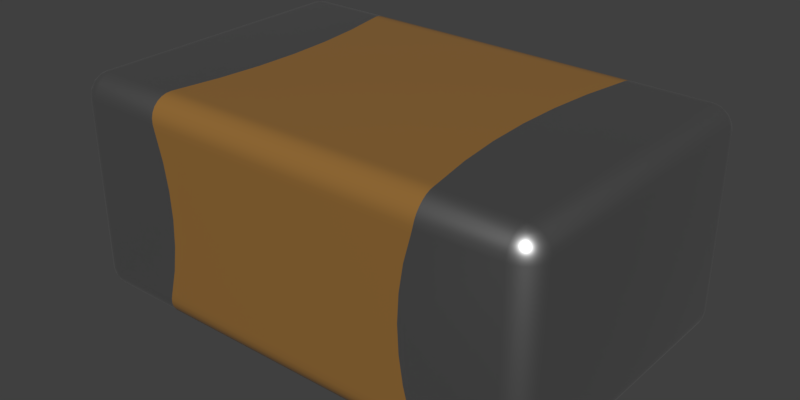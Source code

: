 # Source: GRM21BR60J106ME19L.blend  (saved by Blender 3.0.42; exported with 4.5.12 LTS)
import bpy
from mathutils import Matrix  # noqa: F401  (used for matrix-valued properties, if any)

bpy.ops.wm.read_factory_settings(use_empty=True)
scene = bpy.context.scene
scene.name = 'Scene'

# ---- collections
col_collection_1 = bpy.data.collections.new('Collection 1'); scene.collection.children.link(col_collection_1)

# ---- materials (node trees are filled in below, after node groups)
mat_metal = bpy.data.materials.new('Metal')
mat_metal.alpha_threshold = 0.0
mat_metal.diffuse_color = (0.3587, 0.3587, 0.3587, 1.0)
mat_metal.specular_color = (0.2597, 0.2597, 0.2597)
mat_metal.roughness = 0.5
mat_metal.specular_intensity = 0.1643
mat_brown_ceramic = bpy.data.materials.new('Brown Ceramic')
mat_brown_ceramic.alpha_threshold = 0.0
mat_brown_ceramic.diffuse_color = (0.2961, 0.147, 0.0356, 1.0)
mat_brown_ceramic.specular_color = (0.18, 0.18, 0.18)
mat_brown_ceramic.roughness = 0.5
mat_brown_ceramic.specular_intensity = 0.3

# ---- node groups
ng_metallic = bpy.data.node_groups.new('Metallic', 'ShaderNodeTree')
_s = ng_metallic.interface.new_socket(name='BSDF', in_out='OUTPUT', socket_type='NodeSocketShader')
_s = ng_metallic.interface.new_socket(name='Base Color', in_out='INPUT', socket_type='NodeSocketColor')
_s.default_value = (0.5906, 0.5906, 0.5906, 1.0)
_N = ng_metallic.nodes; _L = ng_metallic.links
n0 = _N.new('ShaderNodeBsdfPrincipled'); n0.name = 'Principled BSDF'; n0.location = (0, 0)
n0.width = 150
n0.subsurface_method = 'BURLEY'
n0.inputs[1].default_value = 1.0
n0.inputs[2].default_value = 0.4
n0.inputs[3].default_value = 1.45
n0.inputs[9].default_value = (1.0, 1.0, 1.0)
n0.inputs[27].default_value = (0.0, 0.0, 0.0, 1.0)
n0.inputs[28].default_value = 1.0
n1 = _N.new('NodeGroupInput'); n1.name = 'Group Input'; n1.location = (-200, 0)
n2 = _N.new('NodeGroupOutput'); n2.name = 'Group Output'; n2.location = (200, 0)
_L.new(n0.outputs[0], n2.inputs[0])
_L.new(n1.outputs[0], n0.inputs[0])
n2.is_active_output = True
ng_ceramic = bpy.data.node_groups.new('Ceramic', 'ShaderNodeTree')
_s = ng_ceramic.interface.new_socket(name='Surface', in_out='OUTPUT', socket_type='NodeSocketShader')
_s = ng_ceramic.interface.new_socket(name='Base Color', in_out='INPUT', socket_type='NodeSocketColor')
_s.default_value = (1.0, 1.0, 1.0, 1.0)
_N = ng_ceramic.nodes; _L = ng_ceramic.links
n0 = _N.new('NodeGroupInput'); n0.name = 'Group Input'; n0.location = (-200, 0)
n1 = _N.new('ShaderNodeBsdfPrincipled'); n1.name = 'Princioked BSDF'; n1.location = (10, 49)
n1.width = 150
n1.subsurface_method = 'BURLEY'
n1.inputs[2].default_value = 0.2
n1.inputs[3].default_value = 1.45
n1.inputs[9].default_value = (1.0, 1.0, 1.0)
n1.inputs[27].default_value = (0.0, 0.0, 0.0, 1.0)
n1.inputs[28].default_value = 1.0
n2 = _N.new('NodeGroupOutput'); n2.name = 'Group Output'; n2.location = (244, 61)
_L.new(n1.outputs[0], n2.inputs[0])
_L.new(n0.outputs[0], n1.inputs[0])
n2.is_active_output = True

# ---- material node trees
mat_metal.use_nodes = True; mat_metal.node_tree.nodes.clear()
_N = mat_metal.node_tree.nodes; _L = mat_metal.node_tree.links
n0 = _N.new('ShaderNodeOutputMaterial'); n0.name = 'Material Output'; n0.location = (300, 300)
n1 = _N.new('ShaderNodeGroup'); n1.name = 'Metallic'; n1.location = (-10, 195)
n1.label = 'Metallic'
n1.node_tree = ng_metallic
n1.inputs[0].default_value = (0.5906, 0.5906, 0.5906, 1.0)
_L.new(n1.outputs[0], n0.inputs[0])
n0.is_active_output = True
mat_brown_ceramic.use_nodes = True; mat_brown_ceramic.node_tree.nodes.clear()
_N = mat_brown_ceramic.node_tree.nodes; _L = mat_brown_ceramic.node_tree.links
n0 = _N.new('ShaderNodeOutputMaterial'); n0.name = 'Material Output'; n0.location = (380, 200)
n1 = _N.new('ShaderNodeGroup'); n1.name = 'Group'; n1.location = (118, 108)
n1.node_tree = ng_ceramic
n1.inputs[0].default_value = (0.2961, 0.147, 0.0356, 1.0)
_L.new(n1.outputs[0], n0.inputs[0])
n0.is_active_output = True

# ---- world
world_world = bpy.data.worlds.new('World'); scene.world = world_world
world_world.color = (0.05088, 0.05088, 0.05088)
world_world.use_sun_shadow = False
world_world.sun_shadow_jitter_overblur = 0.0
world_world.cycles.sampling_method = 'MANUAL'

# ---- meshes
me_grm21br60j106me19l = bpy.data.meshes.new('GRM21BR60J106ME19L')
me_grm21br60j106me19l.from_pydata([(0.6122, -0.675, 0.1), (-0.6122, -0.675, 0.1), (-0.6155, -0.6725, 0.07787), (0.6155, -0.6725, 0.07787), (-0.6177, -0.6652, 0.05674), (0.6177, -0.6652, 0.05674), (-0.6187, -0.6532, 0.03769), (0.6187, -0.6532, 0.03769), (-0.6188, -0.6373, 0.02179), (0.6188, -0.6373, 0.02179), (-0.6178, -0.6183, 0.009847), (0.6178, -0.6183, 0.009847), (-0.6161, -0.5972, 0.002486), (0.6161, -0.5972, 0.002486), (0.6138, -0.575, 4.657e-10), (-0.6138, -0.575, 4.657e-10), (-0.95, -0.675, 0.1), (-0.95, -0.6716, 0.07412), (-0.95, -0.6616, 0.05), (-0.95, -0.6457, 0.02929), (-0.95, -0.625, 0.0134), (-0.95, -0.6009, 0.003407), (-0.95, -0.575, 4.657e-10), (0.95, -0.675, 0.1), (0.95, -0.6716, 0.07412), (0.95, -0.6616, 0.05), (0.95, -0.6457, 0.02929), (0.95, -0.625, 0.0134), (0.95, -0.6009, 0.003407), (0.95, -0.575, 4.657e-10), (0.6103, -0.5542, 4.657e-10), (0.6129, -0.568, 4.657e-10), (0.6117, -0.5611, 4.657e-10), (0.6129, 0.568, 4.657e-10), (0.6117, 0.5611, 4.657e-10), (0.6103, 0.5542, 4.657e-10), (0.6138, 0.575, 4.657e-10), (-0.6103, -0.5542, 4.657e-10), (-0.6129, -0.568, 4.657e-10), (-0.6117, -0.5611, 4.657e-10), (0.5769, -0.3711, 4.657e-10), (-0.5769, -0.3711, 4.657e-10), (0.5567, -0.186, 4.657e-10), (-0.5567, -0.186, 4.657e-10), (0.55, -1.573e-09, 4.657e-10), (-0.55, 2.077e-10, 4.657e-10), (0.5567, 0.186, 4.657e-10), (-0.5567, 0.186, 4.657e-10), (0.5769, 0.3711, 4.657e-10), (-0.5769, 0.3711, 4.657e-10), (-0.6103, 0.5542, 4.657e-10), (-0.6129, 0.568, 4.657e-10), (-0.6117, 0.5611, 4.657e-10), (-0.6138, 0.575, 4.657e-10), (-0.6122, -0.675, 0.85), (-0.6103, -0.675, 0.8402), (-0.6051, -0.675, 0.8211), (-0.608, -0.675, 0.8306), (-0.6051, -0.675, 0.1289), (-0.608, -0.675, 0.1194), (-0.6103, -0.675, 0.1098), (0.6122, -0.675, 0.85), (0.608, -0.675, 0.8306), (0.6103, -0.675, 0.8402), (0.6051, -0.675, 0.8211), (-0.5746, -0.675, 0.7079), (0.5746, -0.675, 0.7079), (-0.5562, -0.675, 0.5921), (0.5562, -0.675, 0.5921), (-0.55, -0.675, 0.475), (0.55, -0.675, 0.475), (-0.5562, -0.675, 0.3579), (0.5562, -0.675, 0.3579), (-0.5746, -0.675, 0.2421), (0.5746, -0.675, 0.2421), (0.6051, -0.675, 0.1289), (0.608, -0.675, 0.1194), (0.6103, -0.675, 0.1098), (-0.95, -0.675, 0.85), (-1.008, -0.5865, 0.0191), (-1.027, -0.6, 0.04122), (-1.021, -0.575, 0.02929), (-0.9989, -0.6077, 0.0191), (-0.9768, -0.5905, 0.004894), (-1.0, -0.575, 0.0134), (-0.9759, -0.575, 0.003407), (-0.9541, -0.5901, 0.001231), (-0.9655, -0.6018, 0.004894), (-0.9759, -0.6716, 0.1), (-0.9831, -0.606, 0.0109), (-0.9827, -0.6239, 0.0191), (-0.9635, -0.5828, 0.001231), (-0.9651, -0.579, 0.001231), (-0.9539, -0.5818, 0.0003083), (-1.047, -0.575, 0.07412), (-1.047, -0.6009, 0.1), (-1.05, -0.575, 0.1), (-0.9649, -0.6689, 0.0691), (-0.9932, -0.6597, 0.0691), (-1.0, -0.6616, 0.1), (-1.017, -0.6422, 0.0691), (-1.021, -0.6457, 0.1), (-1.037, -0.625, 0.1), (-0.975, -0.6519, 0.04122), (-1.035, -0.6182, 0.0691), (-0.9976, -0.6405, 0.04122), (-0.9615, -0.6326, 0.0191), (-1.044, -0.5899, 0.0691), (-1.037, -0.575, 0.05), (-1.015, -0.6226, 0.04122), (-0.95, 0.575, 4.657e-10), (0.95, 0.575, 4.657e-10), (0.9654, -0.6018, 0.004894), (0.9615, -0.6326, 0.0191), (0.9827, -0.6239, 0.0191), (0.9651, -0.579, 0.001231), (0.9759, -0.575, 0.003407), (1.047, -0.575, 0.07412), (1.05, -0.575, 0.1), (1.047, -0.6009, 0.1), (0.9768, -0.5905, 0.004894), (0.981, -0.6081, 0.0109), (0.9989, -0.6077, 0.0191), (0.9578, -0.5885, 0.001231), (0.954, -0.5901, 0.001231), (0.9568, -0.5789, 0.0003083), (0.9759, -0.6716, 0.1), (1.044, -0.5899, 0.0691), (1.037, -0.575, 0.05), (1.035, -0.6182, 0.0691), (1.037, -0.625, 0.1), (1.017, -0.6422, 0.0691), (1.021, -0.6457, 0.1), (1.0, -0.6616, 0.1), (1.027, -0.6, 0.04122), (1.021, -0.575, 0.02929), (0.9932, -0.6597, 0.0691), (1.015, -0.6226, 0.04122), (1.008, -0.5865, 0.0191), (1.0, -0.575, 0.0134), (0.9649, -0.6689, 0.0691), (0.9976, -0.6405, 0.04122), (0.975, -0.6519, 0.04122), (0.95, -0.675, 0.85), (-0.6155, 0.6725, 0.07787), (0.6122, 0.675, 0.1), (0.6155, 0.6725, 0.07787), (-0.6122, 0.675, 0.1), (-0.6177, 0.6652, 0.05674), (0.6177, 0.6652, 0.05674), (-0.6187, 0.6532, 0.0377), (0.6187, 0.6532, 0.03769), (-0.6188, 0.6373, 0.02179), (0.6188, 0.6373, 0.02179), (-0.6178, 0.6183, 0.009852), (0.6178, 0.6183, 0.009847), (-0.6161, 0.5972, 0.002487), (0.6161, 0.5972, 0.002486), (-0.6155, -0.6725, 0.8721), (0.6155, -0.6725, 0.8721), (-0.6177, -0.6652, 0.8933), (0.6177, -0.6652, 0.8933), (-0.6187, -0.6532, 0.9123), (0.6187, -0.6532, 0.9123), (-0.6188, -0.6373, 0.9282), (0.6188, -0.6373, 0.9282), (-0.6178, -0.6183, 0.9401), (0.6178, -0.6183, 0.9401), (-0.6161, -0.5972, 0.9475), (0.6161, -0.5972, 0.9475), (-0.6138, -0.575, 0.95), (0.6138, -0.575, 0.95), (-0.95, -0.6716, 0.8759), (-0.95, -0.6616, 0.9), (-0.95, -0.6457, 0.9207), (-0.95, -0.625, 0.9366), (-0.95, -0.6009, 0.9466), (-0.95, -0.575, 0.95), (-0.9759, -0.6716, 0.85), (-1.0, -0.6616, 0.85), (-1.021, -0.6457, 0.85), (-1.037, -0.625, 0.85), (-1.047, -0.6009, 0.85), (-1.05, -0.575, 0.85), (-1.05, 0.575, 0.1), (-1.047, 0.575, 0.07412), (-1.037, 0.575, 0.05), (-1.021, 0.575, 0.02929), (-1.0, 0.575, 0.0134), (-0.9759, 0.575, 0.003407), (-0.95, 0.675, 0.1), (-0.95, 0.6716, 0.07412), (-0.95, 0.6616, 0.05), (-0.95, 0.6457, 0.02929), (-0.95, 0.625, 0.0134), (-0.95, 0.6009, 0.003407), (0.95, 0.675, 0.1), (0.95, 0.6716, 0.07412), (0.95, 0.6616, 0.05), (0.95, 0.6457, 0.02929), (0.95, 0.625, 0.0134), (0.95, 0.6009, 0.003407), (0.9759, 0.575, 0.003407), (1.0, 0.575, 0.0134), (1.021, 0.575, 0.02929), (1.037, 0.575, 0.05), (1.047, 0.575, 0.07412), (1.05, 0.575, 0.1), (0.9759, -0.6716, 0.85), (1.0, -0.6616, 0.85), (1.021, -0.6457, 0.85), (1.037, -0.625, 0.85), (1.047, -0.6009, 0.85), (1.05, -0.575, 0.85), (0.95, -0.6716, 0.8759), (0.95, -0.6616, 0.9), (0.95, -0.6457, 0.9207), (0.95, -0.625, 0.9366), (0.95, -0.6009, 0.9466), (0.95, -0.575, 0.95), (-0.6051, 0.675, 0.8211), (-0.6103, 0.675, 0.8402), (-0.6122, 0.675, 0.85), (-0.608, 0.675, 0.8306), (-0.6103, 0.675, 0.1098), (-0.608, 0.675, 0.1194), (-0.6051, 0.675, 0.1289), (0.6122, 0.675, 0.85), (0.6051, 0.675, 0.8211), (0.6103, 0.675, 0.8402), (0.608, 0.675, 0.8306), (0.5746, 0.675, 0.7079), (-0.5746, 0.675, 0.7079), (0.5562, 0.675, 0.5921), (-0.5562, 0.675, 0.5921), (0.55, 0.675, 0.475), (-0.55, 0.675, 0.475), (0.5562, 0.675, 0.3579), (-0.5562, 0.675, 0.3579), (0.5746, 0.675, 0.2421), (-0.5746, 0.675, 0.2421), (0.6051, 0.675, 0.1289), (0.6103, 0.675, 0.1098), (0.608, 0.675, 0.1194), (-0.6103, -0.5542, 0.95), (-0.6129, -0.568, 0.95), (-0.6117, -0.5611, 0.95), (-0.6129, 0.568, 0.95), (-0.6117, 0.5611, 0.95), (-0.6103, 0.5542, 0.95), (-0.6138, 0.575, 0.95), (0.6103, -0.5542, 0.95), (0.6129, -0.568, 0.95), (0.6117, -0.5611, 0.95), (0.5769, -0.3711, 0.95), (-0.5769, -0.3711, 0.95), (0.5567, -0.186, 0.95), (-0.5567, -0.186, 0.95), (0.55, -1.573e-09, 0.95), (-0.55, 2.077e-10, 0.95), (0.5567, 0.186, 0.95), (-0.5567, 0.186, 0.95), (0.5769, 0.3711, 0.95), (-0.5769, 0.3711, 0.95), (0.6103, 0.5542, 0.95), (0.6129, 0.568, 0.95), (0.6117, 0.5611, 0.95), (0.6138, 0.575, 0.95), (-0.95, 0.575, 0.95), (-0.9655, -0.6018, 0.9451), (-0.9615, -0.6326, 0.9309), (-0.9827, -0.6239, 0.9309), (-0.9651, -0.579, 0.9488), (-0.9759, -0.575, 0.9466), (-1.047, -0.575, 0.8759), (-0.9768, -0.5905, 0.9451), (-0.981, -0.6081, 0.9391), (-0.9989, -0.6077, 0.9309), (-0.9578, -0.5885, 0.9488), (-0.9541, -0.5901, 0.9488), (-0.9568, -0.5789, 0.9497), (-1.044, -0.5899, 0.8809), (-1.037, -0.575, 0.9), (-1.035, -0.6182, 0.8809), (-1.017, -0.6422, 0.8809), (-1.027, -0.6, 0.9088), (-1.021, -0.575, 0.9207), (-0.9932, -0.6597, 0.8809), (-1.015, -0.6226, 0.9088), (-1.008, -0.5865, 0.9309), (-1.0, -0.575, 0.9366), (-0.9649, -0.6689, 0.8809), (-0.9976, -0.6405, 0.9088), (-0.975, -0.6519, 0.9088), (-1.05, 0.575, 0.85), (-0.9655, 0.6018, 0.004894), (-0.9615, 0.6326, 0.0191), (-0.9827, 0.6239, 0.0191), (-0.9651, 0.579, 0.001231), (-1.047, 0.6009, 0.1), (-0.9768, 0.5905, 0.004894), (-0.981, 0.6081, 0.0109), (-0.9989, 0.6077, 0.0191), (-0.9635, 0.5828, 0.001231), (-0.9541, 0.5901, 0.001231), (-0.9539, 0.5818, 0.0003083), (-0.9759, 0.6716, 0.1), (-1.044, 0.5899, 0.0691), (-1.035, 0.6182, 0.0691), (-1.037, 0.625, 0.1), (-1.017, 0.6422, 0.0691), (-1.021, 0.6457, 0.1), (-1.0, 0.6616, 0.1), (-1.027, 0.6, 0.04122), (-0.9932, 0.6597, 0.0691), (-1.015, 0.6226, 0.04122), (-1.008, 0.5865, 0.0191), (-0.9649, 0.6689, 0.0691), (-0.9976, 0.6405, 0.04122), (-0.975, 0.6519, 0.04122), (-0.95, 0.675, 0.85), (0.95, 0.675, 0.85), (1.008, 0.5865, 0.0191), (0.9989, 0.6077, 0.0191), (1.027, 0.6, 0.04122), (0.9768, 0.5905, 0.004894), (0.954, 0.5901, 0.001231), (0.9759, 0.6716, 0.1), (0.9654, 0.6018, 0.004894), (0.9831, 0.606, 0.0109), (0.9827, 0.6239, 0.0191), (0.9635, 0.5828, 0.001231), (0.9651, 0.579, 0.001231), (0.9539, 0.5818, 0.0003083), (1.047, 0.6009, 0.1), (0.9649, 0.6689, 0.0691), (0.9932, 0.6597, 0.0691), (1.0, 0.6616, 0.1), (1.017, 0.6422, 0.0691), (1.021, 0.6457, 0.1), (1.037, 0.625, 0.1), (0.975, 0.6519, 0.04122), (1.035, 0.6182, 0.0691), (0.9976, 0.6405, 0.04122), (0.9615, 0.6326, 0.0191), (1.044, 0.5899, 0.0691), (1.015, 0.6226, 0.04122), (1.05, 0.575, 0.85), (1.008, -0.5865, 0.9309), (1.027, -0.6, 0.9088), (1.021, -0.575, 0.9207), (0.9989, -0.6077, 0.9309), (0.9768, -0.5905, 0.9451), (1.0, -0.575, 0.9366), (0.9759, -0.575, 0.9466), (0.954, -0.5901, 0.9488), (0.9654, -0.6018, 0.9451), (0.9831, -0.606, 0.9391), (0.9827, -0.6239, 0.9309), (0.9578, -0.5885, 0.9488), (0.9651, -0.579, 0.9488), (0.9568, -0.5789, 0.9497), (1.047, -0.575, 0.8759), (0.9649, -0.6689, 0.8809), (0.9932, -0.6597, 0.8809), (1.017, -0.6422, 0.8809), (0.975, -0.6519, 0.9088), (1.035, -0.6182, 0.8809), (0.9976, -0.6405, 0.9088), (0.9615, -0.6326, 0.9309), (1.044, -0.5899, 0.8809), (1.037, -0.575, 0.9), (1.015, -0.6226, 0.9088), (0.95, 0.575, 0.95), (0.6144, 0.674, 0.8641), (-0.6155, 0.6725, 0.8721), (0.6162, 0.671, 0.8779), (-0.6177, 0.6652, 0.8933), (0.6179, 0.6634, 0.8967), (-0.6187, 0.6532, 0.9123), (0.6188, 0.6522, 0.9136), (-0.6188, 0.6373, 0.9282), (0.6188, 0.6378, 0.9279), (0.618, 0.6207, 0.9389), (-0.6178, 0.6183, 0.9402), (0.6163, 0.5997, 0.9469), (-0.6161, 0.5972, 0.9475), (-0.95, 0.6716, 0.8759), (-0.95, 0.6616, 0.9), (-0.95, 0.6457, 0.9207), (-0.95, 0.625, 0.9366), (-0.95, 0.6009, 0.9466), (-0.9759, 0.575, 0.9466), (-1.0, 0.575, 0.9366), (-1.021, 0.575, 0.9207), (-1.037, 0.575, 0.9), (-1.047, 0.575, 0.8759), (-0.9759, 0.6716, 0.85), (-1.0, 0.6616, 0.85), (-1.021, 0.6457, 0.85), (-1.037, 0.625, 0.85), (-1.047, 0.6009, 0.85), (0.95, 0.6716, 0.8759), (0.95, 0.6616, 0.9), (0.95, 0.6457, 0.9207), (0.95, 0.625, 0.9366), (0.95, 0.6009, 0.9466), (0.9759, 0.6716, 0.85), (1.0, 0.6616, 0.85), (1.021, 0.6457, 0.85), (1.037, 0.625, 0.85), (1.047, 0.6009, 0.85), (1.047, 0.575, 0.8759), (1.037, 0.575, 0.9), (1.021, 0.575, 0.9207), (1.0, 0.575, 0.9366), (0.9759, 0.575, 0.9466), (-0.9768, 0.5905, 0.9451), (-1.008, 0.5865, 0.9309), (-0.9989, 0.6077, 0.9309), (-0.9541, 0.5901, 0.9488), (-0.9655, 0.6018, 0.9451), (-0.9831, 0.606, 0.9391), (-0.9827, 0.6239, 0.9309), (-0.9578, 0.5885, 0.9488), (-0.9651, 0.579, 0.9488), (-0.9568, 0.5789, 0.9497), (-0.9649, 0.6689, 0.8809), (-0.9932, 0.6597, 0.8809), (-1.017, 0.6422, 0.8809), (-0.975, 0.6519, 0.9088), (-1.035, 0.6182, 0.8809), (-0.9976, 0.6405, 0.9088), (-0.9615, 0.6326, 0.9309), (-1.044, 0.5899, 0.8809), (-1.015, 0.6226, 0.9088), (-1.027, 0.6, 0.9088), (0.9615, 0.6326, 0.9309), (0.9827, 0.6239, 0.9309), (0.975, 0.6519, 0.9088), (0.9654, 0.6018, 0.9451), (0.9651, 0.579, 0.9488), (0.9768, 0.5905, 0.9451), (0.981, 0.6081, 0.9391), (0.9989, 0.6077, 0.9309), (0.9635, 0.5828, 0.9488), (0.954, 0.5901, 0.9488), (0.9539, 0.5818, 0.9497), (1.044, 0.5899, 0.8809), (1.035, 0.6182, 0.8809), (1.017, 0.6422, 0.8809), (1.027, 0.6, 0.9088), (0.9932, 0.6597, 0.8809), (1.015, 0.6226, 0.9088), (1.008, 0.5865, 0.9309), (0.9649, 0.6689, 0.8809), (0.9976, 0.6405, 0.9088)], [], [(66, 65, 67, 68), (160, 158, 159, 161), (162, 160, 161, 163), (152, 150, 151, 153), (154, 152, 153, 155), (156, 154, 155, 157), (170, 168, 169, 171), (320, 387, 375, 222), (377, 375, 387, 388), (379, 377, 388, 389), (5, 3, 2, 4), (8, 6, 19), (28, 27, 11, 13), (29, 28, 13, 14), (196, 197, 146, 145), (4, 2, 17, 18), (163, 161, 215, 216), (26, 7, 9), (384, 381, 389, 390), (143, 214, 159, 61), (250, 386, 391, 268), (30, 31, 14), (30, 32, 31), (33, 34, 35), (36, 33, 35), (251, 244, 170, 171), (37, 15, 38), (37, 38, 39), (244, 251, 254, 255), (255, 254, 256, 257), (257, 256, 258, 259), (45, 44, 42, 43), (43, 42, 40, 41), (313, 315, 302, 316), (37, 30, 14, 15), (51, 50, 52), (53, 50, 51), (54, 55, 56), (55, 57, 56), (58, 59, 60), (58, 60, 1), (64, 56, 65, 66), (62, 63, 64), (63, 61, 64), (74, 73, 58, 75), (232, 231, 233, 234), (234, 233, 235, 236), (236, 235, 237, 238), (267, 250, 249, 264), (220, 228, 231, 232), (76, 75, 77), (56, 64, 61, 54), (77, 75, 0), (54, 78, 55), (55, 78, 57), (57, 78, 56), (56, 78, 65), (65, 78, 67), (78, 16, 69), (67, 78, 69), (69, 16, 71), (71, 16, 73), (73, 16, 58), (58, 16, 59), (59, 16, 60), (60, 16, 1), (79, 80, 81), (285, 288, 277, 289), (83, 84, 85), (295, 297, 296, 194), (86, 22, 21), (86, 21, 87), (363, 214, 143, 208), (89, 90, 82), (89, 87, 90), (89, 82, 83), (89, 83, 87), (91, 87, 83), (92, 85, 22), (92, 83, 85), (92, 22, 91), (92, 91, 83), (93, 22, 86), (93, 86, 87), (93, 91, 22), (93, 87, 91), (307, 185, 184, 299), (97, 18, 17), (317, 314, 312, 306), (314, 310, 311, 312), (310, 308, 309, 311), (103, 19, 18), (319, 314, 317, 192), (308, 307, 299, 309), (106, 20, 19), (106, 19, 103), (107, 94, 108), (310, 314, 318, 315), (323, 346, 324, 322), (80, 108, 81), (313, 186, 307, 308), (80, 109, 104), (297, 302, 315, 318), (87, 21, 20), (289, 277, 275, 290), (79, 81, 84), (22, 38, 15), (22, 39, 38), (22, 37, 39), (22, 41, 37), (22, 43, 41), (45, 43, 22), (110, 52, 50), (110, 51, 52), (110, 53, 51), (110, 47, 45), (110, 49, 47), (110, 50, 49), (110, 45, 22), (31, 29, 14), (32, 29, 31), (30, 29, 32), (40, 29, 30), (42, 29, 40), (44, 29, 42), (111, 29, 44), (46, 111, 44), (48, 111, 46), (35, 111, 48), (34, 111, 35), (33, 111, 34), (36, 111, 33), (112, 27, 28), (344, 330, 328, 200), (115, 29, 116), (448, 412, 347, 411), (115, 116, 120), (121, 112, 120), (121, 122, 114), (121, 120, 122), (121, 114, 112), (123, 120, 112), (124, 28, 29), (124, 29, 123), (124, 112, 28), (124, 123, 112), (125, 123, 29), (125, 29, 115), (125, 115, 120), (125, 120, 123), (317, 306, 190, 191), (127, 128, 117), (449, 448, 411, 410), (6, 4, 18, 19), (100, 98, 99, 101), (134, 135, 128), (456, 453, 449, 450), (98, 97, 88, 99), (338, 342, 346, 343), (137, 134, 129), (138, 139, 135), (138, 135, 134), (140, 24, 25), (436, 435, 429, 431), (430, 432, 423, 433), (142, 25, 26), (341, 198, 335, 336), (323, 330, 343, 346), (90, 106, 103, 105), (120, 116, 139), (325, 323, 322, 203), (113, 26, 27), (113, 142, 26), (62, 64, 143), (63, 62, 143), (61, 63, 143), (68, 70, 143), (66, 68, 143), (64, 66, 143), (77, 0, 23), (76, 77, 23), (75, 76, 23), (74, 75, 23), (72, 74, 23), (70, 72, 23), (143, 70, 23), (3, 0, 1, 2), (104, 100, 101, 102), (383, 382, 381, 384), (382, 380, 379, 381), (7, 5, 4, 6), (405, 404, 382, 383), (261, 260, 262, 263), (144, 147, 145, 146), (148, 144, 146, 149), (150, 148, 149, 151), (9, 7, 6, 8), (11, 9, 8, 10), (13, 11, 10, 12), (53, 156, 157, 36), (191, 190, 147, 144), (161, 159, 214, 215), (193, 192, 148, 150), (174, 162, 164), (167, 165, 216, 217), (195, 194, 154, 156), (36, 157, 201, 111), (400, 399, 311, 309), (118, 117, 206, 207), (164, 162, 163, 165), (337, 327, 407, 408), (353, 350, 414, 415), (282, 286, 394, 395), (139, 116, 202, 203), (213, 118, 207, 347), (128, 135, 204, 205), (101, 99, 179, 180), (22, 85, 189, 110), (350, 371, 413, 414), (24, 23, 0, 3), (173, 172, 158, 160), (402, 321, 374, 376), (193, 150, 152), (175, 174, 164, 166), (169, 167, 217, 218), (171, 169, 218, 219), (16, 17, 2, 1), (25, 24, 3, 5), (26, 25, 5, 7), (10, 8, 19, 20), (153, 151, 199), (386, 384, 390, 391), (15, 12, 21, 22), (347, 412, 362, 213), (95, 102, 181, 182), (212, 211, 130, 119), (398, 397, 306, 312), (102, 101, 180, 181), (208, 143, 23, 126), (334, 340, 410, 411), (397, 320, 190, 306), (117, 128, 205, 206), (213, 212, 119, 118), (274, 282, 395, 396), (99, 88, 178, 179), (172, 78, 54, 158), (194, 193, 152, 154), (174, 173, 160, 162), (27, 26, 9, 11), (165, 163, 216), (157, 155, 200, 201), (177, 176, 168, 170), (220, 221, 222), (220, 223, 221), (224, 225, 226), (147, 224, 226), (75, 58, 1, 0), (228, 229, 230), (228, 227, 229), (240, 239, 241, 226), (238, 237, 239, 240), (403, 402, 376, 378), (68, 67, 69, 70), (72, 71, 73, 74), (345, 342, 340, 334), (228, 220, 222, 227), (242, 241, 243), (145, 241, 242), (244, 245, 170), (244, 246, 245), (247, 248, 249), (250, 247, 249), (374, 227, 222, 375), (251, 171, 252), (251, 252, 253), (263, 262, 264, 249), (267, 385, 386, 250), (259, 258, 260, 261), (351, 358, 368, 372), (49, 48, 46, 47), (50, 35, 48, 49), (53, 36, 35, 50), (265, 264, 266), (267, 264, 265), (245, 177, 170), (246, 177, 245), (244, 177, 246), (255, 177, 244), (257, 177, 255), (259, 177, 257), (268, 177, 259), (261, 268, 259), (263, 268, 261), (249, 268, 263), (248, 268, 249), (247, 268, 248), (250, 268, 247), (269, 175, 176), (421, 390, 433, 423), (272, 177, 273), (434, 401, 294, 396), (272, 273, 275), (276, 269, 275), (276, 277, 271), (276, 275, 277), (276, 271, 269), (278, 275, 269), (279, 176, 177), (279, 269, 176), (279, 177, 278), (279, 278, 269), (280, 177, 272), (280, 272, 275), (280, 278, 177), (280, 275, 278), (427, 387, 320, 397), (281, 282, 274), (107, 104, 102, 95), (338, 336, 337, 339), (367, 365, 210, 211), (285, 286, 282), (436, 431, 434, 395), (283, 281, 182, 181), (288, 285, 283), (364, 365, 368, 366), (289, 290, 286), (289, 286, 285), (291, 172, 173), (98, 100, 105, 103), (418, 419, 435, 436), (293, 173, 174), (103, 18, 97, 98), (105, 109, 82, 90), (296, 297, 318, 319), (275, 273, 290), (417, 419, 418, 393), (270, 174, 175), (270, 293, 174), (84, 81, 187, 188), (295, 194, 195), (112, 114, 113, 27), (298, 110, 189), (281, 274, 183, 182), (298, 189, 300), (301, 295, 300), (301, 302, 297), (301, 300, 302), (301, 297, 295), (303, 300, 295), (303, 110, 298), (303, 298, 300), (304, 195, 110), (304, 295, 195), (305, 110, 303), (305, 303, 295), (305, 304, 110), (305, 295, 304), (335, 197, 196, 327), (307, 186, 185), (434, 431, 400, 401), (431, 429, 399, 400), (365, 364, 209, 210), (313, 187, 186), (366, 215, 363, 364), (336, 335, 327, 337), (293, 292, 284, 287), (316, 188, 187), (316, 187, 313), (317, 191, 192), (336, 338, 343, 341), (82, 109, 80, 79), (319, 192, 193), (451, 413, 448, 449), (319, 318, 314), (166, 164, 165, 167), (351, 372, 349, 348), (300, 189, 188), (83, 82, 79, 84), (296, 193, 194), (296, 319, 193), (221, 320, 222), (223, 320, 221), (220, 320, 223), (232, 320, 220), (234, 320, 232), (236, 190, 320), (236, 320, 234), (238, 190, 236), (240, 190, 238), (226, 190, 240), (225, 190, 226), (224, 190, 225), (147, 190, 224), (321, 235, 233), (321, 233, 231), (321, 231, 228), (321, 228, 230), (321, 230, 229), (321, 229, 227), (196, 145, 242), (196, 242, 243), (196, 243, 241), (196, 241, 239), (196, 239, 237), (196, 237, 235), (196, 235, 321), (438, 456, 439, 437), (325, 203, 202), (269, 271, 270, 175), (326, 111, 201), (97, 17, 16, 88), (326, 201, 328), (329, 325, 328), (329, 330, 323), (329, 328, 330), (329, 323, 325), (331, 328, 325), (332, 202, 111), (332, 111, 331), (332, 325, 202), (332, 331, 325), (333, 331, 111), (333, 111, 326), (333, 326, 328), (333, 328, 331), (127, 117, 118, 119), (335, 198, 197), (364, 363, 208, 209), (136, 131, 132, 133), (450, 449, 410, 409), (341, 199, 198), (430, 388, 427, 428), (129, 127, 119, 130), (142, 141, 131, 136), (344, 200, 199), (344, 199, 341), (345, 206, 205), (435, 432, 428, 429), (145, 147, 226, 241), (324, 205, 204), (127, 129, 134, 128), (324, 346, 342), (419, 423, 432, 435), (328, 201, 200), (106, 90, 87, 20), (322, 204, 203), (322, 324, 204), (78, 178, 88, 16), (348, 349, 350), (113, 114, 141, 142), (352, 353, 354), (281, 283, 285, 282), (291, 178, 78, 172), (355, 219, 218), (355, 218, 356), (357, 352, 356), (357, 358, 351), (357, 356, 358), (357, 351, 352), (359, 356, 352), (359, 219, 355), (359, 355, 356), (360, 354, 219), (360, 352, 354), (361, 219, 359), (361, 359, 352), (361, 360, 219), (361, 352, 360), (140, 126, 23, 24), (363, 215, 214), (455, 452, 408, 407), (452, 450, 409, 408), (342, 338, 339, 340), (366, 216, 215), (439, 452, 455, 403), (140, 136, 133, 126), (439, 456, 450, 452), (369, 217, 216), (369, 216, 366), (370, 362, 371), (141, 137, 129, 131), (122, 138, 134, 137), (349, 371, 350), (324, 342, 345, 205), (349, 372, 367), (438, 444, 453, 456), (356, 218, 217), (440, 438, 437, 405), (348, 350, 353), (219, 252, 171), (219, 253, 252), (219, 251, 253), (219, 254, 251), (219, 256, 254), (258, 256, 219), (373, 266, 264), (373, 265, 266), (373, 267, 265), (373, 260, 258), (373, 262, 260), (373, 264, 262), (373, 258, 219), (345, 334, 207, 206), (61, 159, 158, 54), (376, 374, 375), (406, 405, 383, 385), (47, 46, 44, 45), (70, 69, 71, 72), (149, 146, 197, 198), (378, 376, 375, 377), (385, 383, 384, 386), (192, 191, 144, 148), (151, 149, 198, 199), (155, 153, 199, 200), (381, 379, 389), (12, 10, 20, 21), (404, 403, 378, 380), (135, 139, 203, 204), (81, 108, 186, 187), (184, 185, 94, 96), (209, 208, 126, 133), (294, 184, 96, 183), (286, 290, 393, 394), (401, 400, 309, 299), (96, 95, 182, 183), (207, 334, 411, 347), (321, 407, 327, 196), (339, 337, 408, 409), (290, 273, 392, 393), (321, 227, 374), (373, 406, 385, 267), (14, 13, 12, 15), (168, 166, 167, 169), (404, 380, 382), (176, 175, 166, 168), (110, 195, 156, 53), (380, 378, 377, 379), (183, 274, 396, 294), (210, 209, 133, 132), (116, 29, 111, 202), (85, 84, 188, 189), (219, 354, 416, 373), (108, 94, 185, 186), (354, 353, 415, 416), (273, 177, 268, 392), (340, 339, 409, 410), (399, 398, 312, 311), (371, 362, 412, 413), (294, 401, 299, 184), (138, 122, 120, 139), (420, 268, 391), (420, 391, 421), (455, 407, 321, 402), (422, 417, 421), (422, 423, 419), (422, 421, 423), (422, 419, 417), (424, 421, 417), (424, 268, 420), (424, 420, 421), (425, 392, 268), (425, 417, 392), (426, 268, 424), (426, 424, 417), (426, 425, 268), (426, 417, 425), (41, 40, 30, 37), (427, 388, 387), (291, 287, 179, 178), (287, 284, 180, 179), (284, 283, 181, 180), (430, 389, 388), (291, 173, 293, 287), (316, 302, 300, 188), (432, 430, 428), (292, 288, 283, 284), (433, 390, 389), (433, 389, 430), (434, 396, 395), (308, 310, 315, 313), (341, 343, 330, 344), (436, 395, 394), (107, 108, 80, 104), (271, 277, 288, 292), (451, 453, 444, 454), (421, 391, 390), (369, 358, 356, 217), (418, 394, 393), (418, 436, 394), (417, 393, 392), (366, 368, 358, 369), (440, 405, 406), (454, 444, 442, 415), (370, 212, 213, 362), (441, 373, 416), (441, 416, 442), (443, 440, 442), (443, 444, 438), (443, 442, 444), (443, 438, 440), (445, 442, 440), (445, 373, 441), (445, 441, 442), (446, 406, 373), (446, 440, 406), (447, 373, 445), (447, 445, 440), (447, 446, 373), (447, 440, 446), (107, 95, 96, 94), (448, 413, 412), (370, 367, 211, 212), (131, 129, 130, 132), (429, 428, 398, 399), (451, 414, 413), (349, 367, 370, 371), (428, 427, 397, 398), (453, 451, 449), (365, 367, 372, 368), (454, 415, 414), (454, 414, 451), (455, 402, 403), (100, 104, 109, 105), (270, 271, 292, 293), (439, 403, 404), (142, 136, 140, 25), (114, 122, 137, 141), (442, 416, 415), (352, 351, 348, 353), (437, 404, 405), (437, 439, 404), (211, 210, 132, 130)])
me_grm21br60j106me19l.polygons.foreach_set('use_smooth', [True] * 632)
me_grm21br60j106me19l.polygons.foreach_set('material_index', [1, 1, 1, 1, 1, 1, 1, 0, 0, 0, 1, 0, 0, 0, 0, 0, 0, 0, 0, 0, 0, 0, 0, 0, 0, 1, 0, 0, 1, 1, 1, 1, 1, 0, 1, 0, 0, 0, 0, 0, 0, 1, 0, 0, 1, 1, 1, 1, 1, 1, 0, 1, 0, 0, 0, 0, 0, 0, 0, 0, 0, 0, 0, 0, 0, 0, 0, 0, 0, 0, 0, 0, 0, 0, 0, 0, 0, 0, 0, 0, 0, 0, 0, 0, 0, 0, 0, 0, 0, 0, 0, 0, 0, 0, 0, 0, 0, 0, 0, 0, 0, 0, 0, 0, 0, 0, 0, 0, 0, 0, 0, 0, 0, 0, 0, 0, 0, 0, 0, 0, 0, 0, 0, 0, 0, 0, 0, 0, 0, 0, 0, 0, 0, 0, 0, 0, 0, 0, 0, 0, 0, 0, 0, 0, 0, 0, 0, 0, 0, 0, 0, 0, 0, 0, 0, 0, 0, 0, 0, 0, 0, 0, 0, 0, 0, 0, 0, 0, 0, 0, 0, 0, 0, 0, 0, 0, 0, 0, 0, 0, 0, 0, 0, 0, 0, 0, 1, 0, 1, 1, 1, 0, 1, 1, 1, 1, 1, 1, 1, 1, 0, 0, 0, 0, 0, 0, 0, 0, 0, 1, 0, 0, 0, 0, 0, 0, 0, 0, 0, 0, 0, 0, 0, 0, 0, 0, 0, 0, 0, 0, 0, 0, 0, 0, 0, 0, 0, 0, 0, 0, 0, 0, 0, 0, 0, 0, 0, 0, 0, 0, 0, 0, 0, 0, 0, 0, 1, 0, 0, 1, 1, 0, 1, 1, 0, 1, 0, 0, 0, 0, 0, 0, 1, 0, 0, 1, 1, 1, 0, 1, 1, 1, 0, 0, 0, 0, 0, 0, 0, 0, 0, 0, 0, 0, 0, 0, 0, 0, 0, 0, 0, 0, 0, 0, 0, 0, 0, 0, 0, 0, 0, 0, 0, 0, 0, 0, 0, 0, 0, 0, 0, 0, 0, 0, 0, 0, 0, 0, 0, 0, 0, 0, 0, 0, 0, 0, 0, 0, 0, 0, 0, 0, 0, 0, 0, 0, 0, 0, 0, 0, 0, 0, 0, 0, 0, 0, 0, 0, 0, 0, 0, 0, 0, 0, 0, 0, 0, 0, 0, 0, 0, 0, 0, 0, 1, 0, 0, 0, 0, 0, 0, 0, 0, 0, 0, 0, 0, 0, 0, 0, 0, 0, 0, 0, 0, 0, 0, 0, 0, 0, 0, 0, 0, 0, 0, 0, 0, 0, 0, 0, 0, 0, 0, 0, 0, 0, 0, 0, 0, 0, 0, 0, 0, 0, 0, 0, 0, 0, 0, 0, 0, 0, 0, 0, 0, 0, 0, 0, 1, 0, 0, 0, 0, 0, 0, 0, 0, 0, 0, 0, 0, 0, 0, 0, 0, 0, 0, 0, 0, 0, 0, 0, 0, 0, 0, 0, 0, 0, 0, 0, 0, 0, 0, 0, 0, 0, 0, 0, 0, 0, 0, 0, 0, 0, 0, 0, 0, 0, 0, 0, 0, 0, 0, 0, 0, 0, 0, 0, 0, 0, 0, 0, 0, 1, 1, 0, 1, 1, 0, 1, 1, 0, 0, 0, 0, 0, 0, 0, 0, 0, 0, 0, 0, 0, 0, 0, 0, 0, 0, 0, 0, 1, 1, 0, 0, 0, 1, 0, 0, 0, 0, 0, 0, 0, 0, 0, 0, 0, 0, 0, 0, 0, 0, 0, 0, 0, 0, 0, 0, 0, 0, 0, 0, 0, 0, 0, 1, 0, 0, 0, 0, 0, 0, 0, 0, 0, 0, 0, 0, 0, 0, 0, 0, 0, 0, 0, 0, 0, 0, 0, 0, 0, 0, 0, 0, 0, 0, 0, 0, 0, 0, 0, 0, 0, 0, 0, 0, 0, 0, 0, 0, 0, 0, 0, 0, 0, 0, 0, 0, 0, 0, 0, 0, 0, 0, 0, 0, 0, 0, 0, 0, 0])
me_grm21br60j106me19l.materials.append(mat_metal)
me_grm21br60j106me19l.materials.append(mat_brown_ceramic)
me_grm21br60j106me19l.use_remesh_preserve_volume = False
me_grm21br60j106me19l.use_remesh_preserve_attributes = False
me_grm21br60j106me19l.use_mirror_vertex_groups = False
me_grm21br60j106me19l.update()

# ---- objects
ob_grm21br60j106me19l = bpy.data.objects.new('GRM21BR60J106ME19L', me_grm21br60j106me19l)

# ---- transforms, parenting, visibility, modifiers, constraints
ob_grm21br60j106me19l.location = (0.0, 0.0, 0.0)
ob_grm21br60j106me19l.lineart.crease_threshold = 0.0

# ---- collection membership
col_collection_1.objects.link(ob_grm21br60j106me19l)

# ---- scene / render settings (as saved in the file)
scene.frame_start = 1; scene.frame_end = 250; scene.frame_set(0)
scene.render.engine = 'CYCLES'
scene.render.resolution_x = 4000
scene.render.resolution_y = 2000
scene.render.dither_intensity = 0.0
scene.cycles.use_denoising = False
scene.cycles.samples = 128
scene.cycles.sampling_pattern = 'TABULATED_SOBOL'
scene.cycles.light_sampling_threshold = 0.0
scene.cycles.use_adaptive_sampling = False
scene.cycles.use_light_tree = False
scene.cycles.blur_glossy = 0.0
scene.cycles.sample_clamp_indirect = 0.0
scene.view_settings.view_transform = 'Standard'
bpy.context.view_layer.update()

# ---- added for rendering (the .blend has no active camera and no usable light): camera, sun
cam_auto = bpy.data.cameras.new('AutoCamera')
cam_auto.lens = 50.0
cam_auto.sensor_width = 36.0
cam_auto.clip_end = 1000.0
ob_auto_camera = bpy.data.objects.new('AutoCamera', cam_auto)
scene.collection.objects.link(ob_auto_camera)
ob_auto_camera.location = (2.4714, -2.96569, 2.45213)
ob_auto_camera.rotation_euler = (1.09748, -7.21219e-08, 0.694738)
scene.camera = ob_auto_camera
light_auto_sun = bpy.data.lights.new('AutoSun', 'SUN')
light_auto_sun.energy = 3.0
light_auto_sun.angle = 0.0523599
ob_auto_sun = bpy.data.objects.new('AutoSun', light_auto_sun)
scene.collection.objects.link(ob_auto_sun)
ob_auto_sun.rotation_euler = (0.872665, 0.174533, 0.523599)
bpy.context.view_layer.update()
